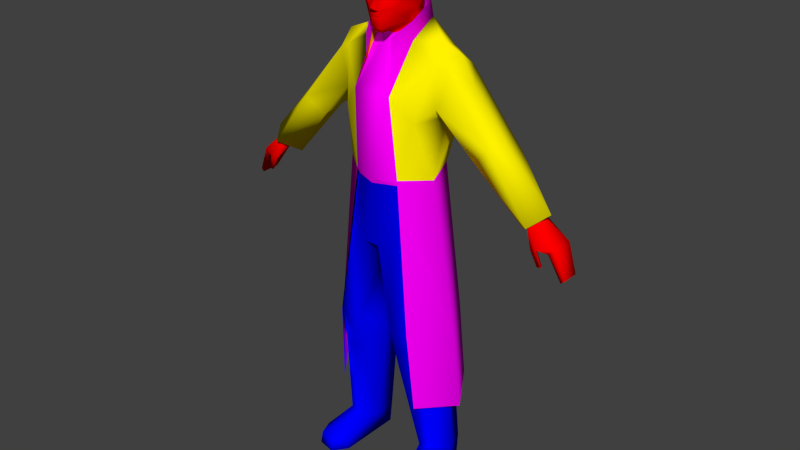 # Source: jcdenton.blend  (saved by Blender 2.67.0; exported with 4.5.12 LTS)
import bpy
from mathutils import Matrix  # noqa: F401  (used for matrix-valued properties, if any)

bpy.ops.wm.read_factory_settings(use_empty=True)
scene = bpy.context.scene
scene.name = 'Scene'

# ---- collections
col_collection_1 = bpy.data.collections.new('Collection 1'); scene.collection.children.link(col_collection_1)

# ---- materials (node trees are filled in below, after node groups)
mat_face_hands = bpy.data.materials.new('face_hands')
mat_face_hands.alpha_threshold = 0.0
mat_face_hands.use_transparent_shadow = False
mat_face_hands.diffuse_color = (1.0, 0.0, 0.0, 1.0)
mat_face_hands.specular_color = (0.0, 0.0, 0.0)
mat_face_hands.roughness = 0.5
mat_coat = bpy.data.materials.new('coat')
mat_coat.alpha_threshold = 0.0
mat_coat.use_transparent_shadow = False
mat_coat.diffuse_color = (1.0, 0.8894, 0.0, 1.0)
mat_coat.specular_color = (0.0, 0.0, 0.0)
mat_coat.roughness = 0.5
mat_pants = bpy.data.materials.new('pants')
mat_pants.alpha_threshold = 0.0
mat_pants.use_transparent_shadow = False
mat_pants.diffuse_color = (0.0, 0.0, 1.0, 1.0)
mat_pants.specular_color = (0.0, 0.0, 0.0)
mat_pants.roughness = 0.5
mat_torso = bpy.data.materials.new('torso')
mat_torso.alpha_threshold = 0.0
mat_torso.use_transparent_shadow = False
mat_torso.diffuse_color = (1.0, 0.0, 1.0, 1.0)
mat_torso.specular_color = (0.0, 0.0, 0.0)
mat_torso.roughness = 0.5

# ---- material node trees

# ---- world
world_world = bpy.data.worlds.new('World'); scene.world = world_world
world_world.color = (0.05088, 0.05088, 0.05088)
world_world.use_sun_shadow = False
world_world.sun_shadow_jitter_overblur = 0.0
world_world.cycles.sampling_method = 'MANUAL'
world_world.cycles.sample_map_resolution = 256

# ---- meshes
me_jcdentonmale_ms3d_m = bpy.data.meshes.new('JCDentonMale.ms3d.m')
me_jcdentonmale_ms3d_m.from_pydata([(2.9, 6.2, -83.2), (-6.601, 6.6, 2.861e-06), (-1.2, 6.3, -44.9), (13.2, 2.0, -15.4), (-4.301, -4.3, -58.7), (-13.4, 2.0, -15.4), (-9.001, 2.1, -69.0), (-3.5, -5.3, -73.0), (-26.8, 5.8, -56.1), (-7.801, 2.8, -81.0), (1.4, -5.8, -46.6), (9.601, -1.0, -6.3), (-9.701, -1.0, -6.3), (8.901, 2.1, -68.9), (6.601, 6.6, 4.768e-07), (26.8, 5.8, -56.1), (7.701, 2.8, -81.0), (-3.0, 6.2, -83.2), (7.501, 11.1, -15.5), (-4.201, -0.3, -81.0), (3.5, -5.3, -73.0), (4.1, -0.3, -81.0), (5.201, 7.4, -58.5), (9.601, 7.0, -70.7), (1.1, -1.1, -80.5), (-3.0, -3.5, -87.3), (-3.2, 2.6, -81.5), (2.8, -0.7, -93.0), (26.8, -0.8, -56.1), (24.0, 2.7, -53.9), (1.7, 5.8, -82.5), (-1.1, -1.7, -94.0), (-1.3, 4.5, -93.2), (-26.8, -0.8, -56.1), (-24.1, 2.7, -53.9), (4.201, -4.3, -58.7), (-8.801, -8.0, -0.1), (-9.701, 6.5, 3.815e-06), (8.801, -8.0, -0.1), (9.601, 6.5, -4.768e-07), (2.9, 5.6, -85.9), (-3.0, 5.6, -85.9), (-13.5, -3.8, -0.1), (13.5, -3.8, -0.1), (-4.601, 6.0, -57.4), (-9.601, 7.0, -70.7), (7.101, -1.6, -6.0), (-7.201, -1.6, -6.0), (-29.1, 2.6, -57.9), (29.1, 2.6, -57.9), (8.301, -4.3, -30.6), (-8.401, -4.3, -30.6), (-7.601, 11.1, -15.5), (-7.101, -0.5, -57.7), (2.9, -3.5, -87.3), (-9.406e-06, -0.5, -44.8), (-1.4, -5.8, -46.6), (-1.7, 5.8, -82.5), (1.2, 6.3, -44.9), (-0.8001, -3.5, -82.3), (3.1, 2.6, -81.5), (1.2, 6.0, -91.0), (-9.101, -0.7, -70.9), (7.101, -0.5, -57.7), (9.001, -0.7, -70.9), (1.0, -3.4, -92.9), (-0.4001, -5.3, -86.5), (-3.0, 2.2, -83.0), (4.501, 6.0, -57.4), (-20.7, 6.5, -65.0), (-32.6, 0.9, -47.9), (-32.6, 4.4, -48.0), (-26.0, 4.7, -57.1), (-31.3, 4.9, -53.2), (32.5, 0.9, -47.9), (32.5, 4.4, -48.0), (26.0, 4.6, -57.2), (31.2, 4.9, -53.2), (10.5, 6.9, -76.8), (-18.1, 6.5, -62.7), (-3.4, 7.4, -47.6), (3.4, 7.4, -47.6), (-3.1, -2.1, -91.9), (18.1, 6.5, -62.7), (1.2, -1.2, -82.5), (-1.2, -1.2, -82.5), (-8.801, -0.5, -58.8), (8.701, -0.8, -78.1), (-8.801, -0.8, -78.1), (8.701, -0.5, -58.8), (-11.1, 3.0, -4.1), (11.0, 3.0, -4.1), (26.0, 0.5, -57.2), (25.1, 2.7, -56.3), (28.7, -0.5, -52.8), (2.8, 2.6, -92.8), (-12.3, -7.2, -0.1), (12.2, -7.2, -0.1), (-5.301, 7.4, -58.5), (-1.2, -1.1, -80.5), (-26.0, 0.3, -57.1), (-25.3, 2.7, -56.2), (-28.7, -0.5, -52.9), (-31.3, 0.7, -53.2), (31.2, 0.7, -53.2), (1.2, 4.5, -93.2), (-2.9, 2.6, -92.8), (-8.701, -0.4, -49.3), (8.601, -0.4, -49.3), (0.7001, -4.1, -83.0), (-6.901, -5.3, -0.1), (6.801, -5.3, -0.1), (-27.5, -0.3, -52.5), (-27.0, 2.6, -57.7), (27.4, -0.3, -52.4), (29.9, 5.2, -52.2), (30.3, 0.4, -52.4), (28.8, -0.2, -49.8), (27.8, 0.8, -52.6), (26.9, 2.6, -57.7), (7.301, -5.6, -31.0), (1.0, -1.7, -94.0), (-1.654e-05, 9.0, -76.0), (-0.3001, -4.1, -88.5), (0.3, -4.5, -84.9), (-30.0, 5.2, -52.2), (-30.3, 0.4, -52.4), (-29.7, -0.2, -50.1), (-27.9, 0.8, -52.6), (-33.2, 1.0, -48.4), (33.1, 1.0, -48.4), (-28.8, -0.2, -49.9), (-29.2, 0.6, -50.0), (-7.401, -5.6, -31.0), (-15.8, 0.4, -63.6), (-33.2, 4.2, -48.4), (-12.1, -6.9, -2.4), (12.0, -6.9, -2.4), (33.1, 4.2, -48.5), (29.6, -0.2, -50.1), (29.1, 0.6, -49.9), (-10.6, 6.9, -76.8), (-1.4, -3.9, -84.8), (1.4, -3.9, -84.8), (-8.801, -7.5, -2.1), (8.701, -7.5, -2.1), (-1.3, 6.0, -91.0), (-5.901, 5.1, -46.4), (3.5, -5.2, -30.3), (-3.5, -5.2, -30.3), (20.8, 6.5, -64.9), (-1.18e-05, -5.5, -57.6), (15.8, 0.4, -63.7), (0.4, -4.7, -85.2), (-1.1, -3.4, -92.9), (3.4, 0.4, -86.0), (26.1, 2.7, -56.9), (4.1, -0.5, -84.1), (2.5, -3.6, -78.4), (-4.201, -0.5, -84.1), (-2.5, -3.6, -78.4), (3.7, 0.3, -91.2), (-26.1, 2.7, -56.9), (-4.101, -3.9, -57.6), (-3.0, 0.1, -84.0), (5.801, 5.1, -46.4), (3.2, 3.7, -87.2), (1.7, 5.0, -86.1), (1.4, 6.1, -88.7), (-11.4, 2.7, -79.5), (11.3, 2.7, -79.5), (-2.9, -3.4, -89.1), (-2.0, -3.5, -87.9), (-0.9001, -3.6, -88.3), (8.401, 7.4, -69.2), (-13.3, -3.8, -2.0), (13.3, -3.8, -2.0), (-0.9001, -4.5, -85.9), (-6.401, 3.0, -4.0), (-4.101, 6.4, -28.1), (6.301, 3.0, -4.0), (4.0, 6.4, -28.1), (2.8, -3.4, -89.1), (0.8001, -4.5, -85.9), (4.0, -3.9, -57.6), (1.1, 1.4, -94.2), (6.901, -3.4, -68.9), (-6.901, -3.4, -68.9), (-3.4, 3.6, -90.6), (19.2, -0.6, -66.5), (20.9, 2.3, -66.8), (10.7, -0.3, -77.2), (13.9, 2.9, -74.7), (-19.1, -0.6, -66.6), (-20.8, 2.3, -66.9), (-10.8, -0.3, -77.2), (-14.0, 2.9, -74.7), (-3.2, -2.5, -88.3), (3.0, 2.2, -83.0), (2.6, 0.6, -83.8), (0.7001, -3.5, -82.3), (-1.851e-05, 6.3, -86.1), (2.0, -3.5, -87.9), (3.1, -2.5, -88.3), (-1.8, 5.0, -86.1), (-8.501, 7.4, -69.2), (6.901, 7.1, -78.9), (-8.201, 6.1, -28.0), (8.101, 6.1, -28.0), (-0.8001, -4.1, -83.0), (3.0, -2.1, -91.9), (-4.301, 7.2, -54.1), (4.201, 7.2, -54.1), (-2.2, -3.3, -84.4), (-1.2, 1.4, -94.2), (0.9001, -3.6, -88.3), (-1.198e-05, -6.1, -58.6), (1.1, -4.0, -90.9), (-0.4001, -4.7, -85.2), (3.3, 3.6, -90.6), (-2.9, -0.7, -93.0), (-7.001, 7.1, -78.9), (-3.8, 0.3, -91.2), (2.1, -3.3, -84.4), (-3.2, 3.7, -87.2), (-3.0, 2.4, -84.9), (0.2, -4.1, -88.5), (0.2, -5.1, -86.1), (0.3, -5.3, -86.5), (2.9, 2.4, -84.9), (-1.5, 6.1, -88.7), (-12.6, 0.6, -30.6), (-7.101, -5.3, -2.0), (7.101, -5.3, -2.0), (-0.4001, -4.5, -84.9), (12.4, 0.6, -30.6), (-11.1, 1.4, -28.1), (11.0, 1.4, -28.1), (2.9, 0.1, -84.0), (-0.4001, -4.5, -84.9), (-3.5, 0.4, -86.0), (-2.7, 0.6, -83.8), (-2.1, -3.9, -89.2), (-1.1, -4.0, -90.9), (0.5, -4.3, -88.9), (-2.0, 0.5, -27.3), (2.0, 0.5, -27.3), (-0.3001, -5.1, -86.1), (0.5, -4.5, -84.5), (0.8001, -4.2, -84.1), (-0.9001, -4.2, -84.1), (-0.6001, -4.5, -84.5), (-1.784e-05, -1.0, -85.0), (1.4, -4.2, -87.0), (-1.4, -4.2, -87.0), (2.1, -3.9, -89.2), (16.2, 6.6, -64.8), (-2.0, -3.6, -88.6), (-2.5, -3.1, -88.3), (2.0, -3.6, -88.6), (2.5, -3.1, -88.3), (-1.2, -1.0, -81.8), (1.1, -1.0, -81.8), (3.6, 0.6, -88.8), (-0.5001, -4.3, -88.9), (9.701, 6.9, -4.5), (-9.701, 6.9, -4.5), (-16.2, 6.6, -64.8), (-3.6, 0.6, -88.8), (0.3, -4.5, -84.9), (2.7, -3.3, -86.3), (-2.8, -3.3, -86.3), (3.0, -2.7, -90.5), (-3.1, -2.7, -90.5), (1.4, -3.6, -87.9), (-1.4, -3.6, -87.9), (4.401, -4.2, -23.2), (-4.501, -4.2, -23.2), (-6.501, 6.9, -4.2), (6.401, 6.9, -4.2), (1.7, 5.4, -84.1), (8.301, -3.4, -23.3), (-8.401, -3.4, -23.3), (-1.4, -3.7, -88.6), (1.4, -3.7, -88.6), (-1.7, 5.4, -84.1), (6.801, 10.1, -30.4), (-6.901, 10.1, -30.4), (-18.8, 6.6, -67.1), (18.9, 6.6, -67.0), (2.0, -3.5, -88.1), (1.4, -3.6, -88.1), (-1.4, -3.6, -88.1), (-2.0, -3.5, -88.1), (-1.4, -3.7, -88.5), (1.4, -3.7, -88.5), (2.0, -3.6, -88.5), (-2.0, -3.6, -88.5), (8.101, -4.5, -15.9), (-8.201, -4.5, -15.9), (0.5, -4.2, -85.4), (-0.5001, -4.2, -84.9), (0.4, -4.2, -84.9), (-0.5001, -4.2, -85.4), (1.5, -3.6, -84.9), (1.5, -3.6, -84.9), (0.4, -4.2, -84.9), (0.5, -4.2, -84.5), (-0.5001, -4.2, -84.5), (-0.5001, -4.2, -84.9), (-1.6, -3.6, -84.9), (-1.6, -3.6, -84.9), (-2.5, -3.6, -81.9), (2.5, -3.6, -81.9)], [], [(253, 183, 226), (82, 273, 222), (273, 82, 154), (243, 273, 154), (272, 161, 263), (272, 210, 161), (272, 65, 210), (272, 217, 65), (309, 308, 307), (307, 306, 309), (306, 307, 305), (309, 310, 308), (300, 303, 301), (301, 302, 300), (302, 304, 300), (301, 303, 311), (215, 295, 291), (291, 296, 290), (295, 296, 291), (290, 296, 260), (173, 292, 294), (292, 293, 297), (294, 292, 297), (293, 258, 297), (172, 258, 293), (275, 172, 293), (275, 293, 292), (173, 275, 292), (274, 215, 291), (202, 274, 291), (202, 291, 290), (260, 202, 290), (173, 294, 283), (294, 297, 257), (283, 294, 257), (297, 258, 257), (215, 284, 295), (295, 259, 296), (284, 259, 295), (296, 259, 260), (240, 271, 164), (271, 213, 164), (155, 238, 270), (238, 223, 270), (177, 271, 254), (271, 142, 213), (271, 177, 142), (238, 155, 199), (84, 238, 199), (164, 241, 240), (85, 241, 164), (154, 121, 65), (121, 154, 31), (65, 243, 154), (243, 65, 217), (220, 82, 222), (154, 82, 220), (31, 154, 220), (27, 161, 210), (65, 27, 210), (121, 27, 65), (173, 123, 254), (123, 177, 254), (54, 270, 253), (270, 183, 253), (270, 143, 183), (143, 270, 223), (271, 25, 254), (203, 263, 54), (54, 263, 270), (271, 268, 25), (25, 268, 197), (263, 155, 270), (275, 173, 254), (215, 274, 253), (124, 143, 252), (269, 252, 143), (252, 269, 239), (252, 234, 124), (234, 252, 142), (239, 142, 252), (123, 244, 226), (66, 226, 228), (226, 66, 123), (244, 123, 264), (234, 248, 251), (248, 234, 124), (228, 226, 183), (227, 228, 183), (250, 109, 209), (109, 250, 249), (153, 239, 218), (239, 153, 269), (251, 249, 250), (249, 251, 248), (217, 264, 243), (264, 217, 244), (228, 247, 66), (247, 228, 227), (183, 218, 177), (218, 183, 153), (247, 183, 177), (183, 247, 227), (66, 177, 123), (247, 177, 66), (248, 124, 143), (269, 153, 143), (249, 248, 143), (143, 153, 183), (264, 123, 173), (251, 142, 234), (239, 142, 218), (250, 142, 251), (142, 177, 218), (244, 284, 215), (223, 109, 249), (259, 284, 255), (249, 143, 223), (217, 255, 244), (284, 244, 255), (274, 202, 253), (264, 173, 283), (213, 250, 209), (257, 242, 283), (250, 213, 142), (243, 264, 242), (283, 242, 264), (275, 254, 172), (263, 203, 272), (272, 203, 182), (203, 54, 260), (54, 253, 202), (54, 202, 260), (217, 272, 255), (272, 182, 255), (255, 182, 259), (260, 182, 203), (259, 182, 260), (268, 273, 197), (273, 171, 197), (268, 271, 240), (164, 59, 85), (59, 164, 209), (197, 258, 25), (25, 172, 254), (25, 258, 172), (243, 242, 273), (273, 242, 171), (242, 257, 171), (258, 197, 171), (257, 258, 171), (268, 222, 273), (244, 215, 226), (223, 238, 109), (215, 253, 226), (109, 59, 209), (59, 109, 200), (59, 84, 85), (84, 59, 200), (238, 84, 200), (200, 109, 238), (213, 209, 164), (225, 240, 241), (32, 185, 214), (185, 32, 105), (146, 105, 32), (105, 146, 61), (168, 146, 230), (146, 168, 61), (167, 230, 204), (230, 167, 168), (121, 214, 185), (214, 121, 31), (188, 268, 224), (188, 222, 268), (224, 225, 204), (214, 31, 220), (32, 188, 146), (32, 106, 188), (214, 220, 106), (220, 222, 106), (230, 224, 204), (230, 188, 224), (188, 106, 222), (106, 32, 214), (146, 188, 230), (224, 268, 240), (240, 225, 224), (166, 155, 263), (219, 166, 263), (219, 263, 161), (229, 199, 155), (166, 167, 229), (155, 166, 229), (185, 27, 121), (105, 61, 219), (105, 219, 95), (185, 95, 27), (27, 95, 161), (168, 167, 166), (168, 166, 219), (219, 161, 95), (95, 185, 105), (61, 168, 219), (71, 125, 73), (75, 138, 77), (75, 77, 115), (103, 73, 113), (113, 73, 72), (113, 100, 103), (102, 112, 131), (102, 131, 127), (102, 100, 112), (100, 102, 103), (129, 73, 103), (112, 100, 101), (103, 102, 126), (129, 126, 70), (129, 103, 126), (104, 119, 77), (119, 76, 77), (119, 104, 92), (94, 117, 114), (94, 139, 117), (94, 114, 92), (92, 104, 94), (77, 138, 130), (130, 104, 77), (114, 93, 92), (104, 116, 94), (130, 74, 116), (130, 116, 104), (135, 70, 71), (135, 129, 70), (138, 75, 74), (138, 74, 130), (112, 101, 128), (112, 128, 132), (112, 132, 131), (102, 128, 126), (128, 101, 126), (101, 125, 126), (126, 71, 70), (71, 126, 125), (114, 118, 93), (114, 140, 118), (114, 117, 140), (94, 116, 118), (118, 116, 93), (93, 116, 115), (116, 74, 75), (75, 115, 116), (132, 128, 102), (102, 127, 132), (131, 132, 127), (140, 94, 118), (94, 140, 139), (117, 139, 140), (72, 125, 101), (72, 73, 125), (115, 77, 76), (76, 93, 115), (71, 73, 135), (73, 129, 135), (262, 84, 198), (198, 84, 199), (84, 261, 85), (261, 84, 262), (261, 67, 85), (67, 241, 85), (204, 280, 167), (280, 204, 285), (285, 225, 67), (285, 204, 225), (225, 241, 67), (280, 198, 229), (280, 229, 167), (229, 198, 199), (162, 48, 33), (44, 68, 22), (98, 44, 22), (53, 44, 98), (17, 19, 7), (21, 0, 20), (163, 86, 4), (163, 53, 86), (184, 89, 63), (89, 184, 35), (22, 63, 89), (98, 86, 53), (22, 68, 63), (33, 34, 162), (8, 48, 162), (162, 34, 8), (156, 28, 49), (28, 156, 29), (15, 156, 49), (156, 15, 29), (122, 206, 0), (16, 0, 206), (170, 16, 206), (122, 17, 221), (122, 0, 17), (87, 16, 170), (170, 206, 78), (170, 191, 87), (20, 186, 35), (87, 186, 20), (186, 13, 89, 35), (98, 122, 205), (22, 174, 122), (64, 13, 186), (23, 206, 174), (206, 122, 174), (205, 122, 221), (186, 87, 64), (22, 122, 98), (174, 13, 23), (87, 191, 64), (23, 78, 206), (64, 189, 152), (189, 64, 191), (13, 64, 152), (49, 28, 189), (152, 189, 28), (28, 29, 152), (62, 134, 193), (193, 195, 62), (6, 134, 62), (48, 193, 33), (134, 33, 193), (33, 134, 34), (194, 141, 196), (194, 288, 141), (195, 194, 196), (195, 193, 194), (289, 150, 190), (190, 192, 78), (190, 78, 289), (191, 192, 190), (191, 190, 189), (170, 192, 191), (78, 192, 170), (169, 195, 196), (141, 169, 196), (193, 48, 194), (69, 48, 8), (69, 194, 48), (189, 190, 49), (150, 15, 49), (150, 49, 190), (288, 194, 69), (289, 23, 256), (23, 289, 78), (256, 150, 289), (256, 83, 150), (152, 83, 256), (256, 23, 13), (13, 152, 256), (83, 29, 15), (83, 15, 150), (29, 83, 152), (288, 267, 45), (45, 141, 288), (267, 288, 69), (267, 69, 79), (134, 267, 79), (267, 6, 45), (6, 267, 134), (79, 8, 34), (79, 69, 8), (34, 134, 79), (9, 221, 17), (169, 221, 9), (88, 169, 9), (7, 4, 187), (88, 7, 187), (187, 86, 6), (187, 4, 86), (98, 205, 86), (205, 6, 86), (62, 187, 6), (45, 205, 221), (205, 45, 6), (187, 62, 88), (62, 195, 88), (45, 221, 141), (169, 141, 221), (169, 88, 195), (57, 30, 0), (0, 17, 57), (16, 0, 30), (57, 17, 9), (16, 87, 21), (16, 21, 0), (87, 20, 21), (9, 17, 19), (88, 19, 7), (88, 9, 19), (207, 179, 2), (42, 37, 90), (90, 175, 42), (42, 96, 36), (42, 36, 110), (110, 1, 37), (37, 42, 110), (110, 36, 144), (144, 232, 110), (1, 178, 278), (47, 232, 144), (178, 110, 232), (178, 1, 110), (47, 178, 232), (136, 36, 96), (136, 144, 36), (42, 136, 96), (136, 42, 175), (47, 136, 12), (136, 47, 144), (266, 1, 278), (266, 37, 1), (12, 136, 175), (12, 175, 90), (39, 91, 265), (43, 91, 39), (91, 43, 176), (43, 38, 97), (43, 111, 38), (111, 39, 14), (39, 111, 43), (111, 145, 38), (145, 111, 233), (14, 279, 180), (46, 145, 233), (180, 233, 111), (180, 111, 14), (46, 233, 180), (137, 97, 38), (137, 38, 145), (43, 97, 137), (137, 176, 43), (46, 11, 137), (137, 145, 46), (265, 279, 14), (265, 14, 39), (11, 176, 137), (11, 91, 176), (151, 56, 163), (10, 151, 184), (151, 10, 56), (107, 163, 51), (163, 149, 51), (108, 50, 184), (50, 148, 184), (148, 10, 184), (149, 163, 56), (90, 236, 12), (236, 282, 12), (91, 11, 237), (11, 281, 237), (281, 46, 276), (46, 281, 11), (47, 282, 277), (282, 47, 12), (180, 246, 276), (180, 276, 46), (276, 246, 148), (281, 237, 50), (50, 281, 276), (276, 148, 50), (178, 277, 245), (178, 47, 277), (277, 149, 245), (282, 236, 51), (51, 277, 282), (277, 51, 149), (51, 236, 107), (149, 55, 245), (149, 56, 55), (163, 107, 53), (50, 237, 108), (148, 55, 10), (148, 246, 55), (108, 184, 63), (108, 68, 165), (107, 147, 44), (207, 2, 147), (181, 180, 279), (181, 246, 180), (208, 91, 237), (208, 265, 91), (181, 265, 208), (181, 279, 265), (179, 178, 245), (179, 278, 178), (179, 266, 278), (179, 207, 266), (55, 58, 2), (147, 207, 236), (236, 107, 147), (37, 266, 90), (179, 55, 2), (179, 245, 55), (107, 53, 44), (165, 108, 237), (237, 208, 165), (208, 58, 181), (208, 165, 58), (181, 55, 246), (181, 58, 55), (108, 68, 63), (55, 56, 10), (207, 90, 266), (207, 236, 90), (81, 2, 58), (165, 212, 68), (147, 211, 44), (2, 80, 147), (212, 211, 44), (44, 68, 212), (212, 80, 81), (80, 212, 211), (2, 81, 80), (147, 80, 211), (58, 165, 81), (165, 212, 81), (163, 4, 216), (60, 30, 16), (151, 163, 216), (26, 9, 57), (99, 7, 9), (24, 16, 20), (16, 24, 60), (9, 26, 99), (20, 7, 99), (20, 99, 24), (20, 216, 7), (216, 4, 7), (216, 20, 35), (184, 216, 35), (184, 151, 216), (60, 262, 198), (60, 24, 262), (261, 26, 67), (261, 99, 26), (24, 261, 262), (261, 24, 99), (30, 60, 280), (60, 198, 280), (57, 285, 26), (285, 67, 26), (30, 285, 57), (285, 30, 280), (20, 158, 21), (157, 21, 158), (157, 40, 0), (157, 0, 21), (313, 157, 158), (19, 159, 160), (160, 159, 312), (17, 41, 159), (159, 19, 17), (7, 19, 160), (0, 201, 17), (201, 41, 17), (0, 40, 201), (22, 89, 13, 174), (298, 120, 3), (120, 235, 3), (3, 235, 286, 18), (22, 286, 235, 89), (98, 86, 231, 287), (287, 52, 18, 286), (35, 89, 235, 120), (287, 231, 5, 52), (4, 133, 231, 86), (231, 133, 299, 5), (22, 98, 287, 286)])
me_jcdentonmale_ms3d_m.polygons.foreach_set('use_smooth', [True] * 578)
me_jcdentonmale_ms3d_m.polygons.foreach_set('material_index', [0, 0, 0, 0, 0, 0, 0, 0, 0, 0, 0, 0, 0, 0, 0, 0, 0, 0, 0, 0, 0, 0, 0, 0, 0, 0, 0, 0, 0, 0, 0, 0, 0, 0, 0, 0, 0, 0, 0, 0, 0, 0, 0, 0, 0, 0, 0, 0, 0, 0, 0, 0, 0, 0, 0, 0, 0, 0, 0, 0, 0, 0, 0, 0, 0, 0, 0, 0, 0, 0, 0, 0, 0, 0, 0, 0, 0, 0, 0, 0, 0, 0, 0, 0, 0, 0, 0, 0, 0, 0, 0, 0, 0, 0, 0, 0, 0, 0, 0, 0, 0, 0, 0, 0, 0, 0, 0, 0, 0, 0, 0, 0, 0, 0, 0, 0, 0, 0, 0, 0, 0, 0, 0, 0, 0, 0, 0, 0, 0, 0, 0, 0, 0, 0, 0, 0, 0, 0, 0, 0, 0, 0, 0, 0, 0, 0, 0, 0, 0, 0, 0, 0, 0, 0, 0, 0, 0, 0, 0, 0, 0, 0, 0, 0, 0, 0, 0, 0, 0, 0, 0, 0, 0, 0, 0, 0, 0, 0, 0, 0, 0, 0, 0, 0, 0, 0, 0, 0, 0, 0, 0, 0, 0, 0, 0, 0, 0, 0, 0, 0, 0, 0, 0, 0, 0, 0, 0, 0, 0, 0, 0, 0, 0, 0, 0, 0, 0, 0, 0, 0, 0, 0, 0, 0, 0, 0, 0, 0, 0, 0, 0, 0, 0, 0, 0, 0, 0, 0, 0, 0, 0, 0, 0, 0, 0, 0, 0, 0, 0, 0, 0, 0, 0, 0, 0, 0, 0, 0, 0, 0, 0, 0, 0, 0, 0, 0, 0, 0, 0, 0, 0, 0, 0, 0, 0, 0, 0, 0, 1, 1, 1, 1, 1, 1, 1, 1, 1, 1, 1, 1, 1, 1, 1, 1, 1, 1, 1, 1, 1, 1, 1, 1, 1, 1, 1, 1, 1, 1, 1, 1, 1, 1, 1, 1, 1, 1, 1, 1, 1, 1, 1, 1, 1, 1, 1, 1, 1, 1, 1, 1, 1, 1, 1, 1, 1, 1, 1, 1, 1, 1, 1, 1, 1, 1, 1, 1, 1, 1, 1, 1, 1, 1, 1, 1, 1, 1, 1, 1, 1, 1, 1, 1, 1, 1, 1, 1, 1, 1, 1, 1, 1, 1, 1, 1, 1, 1, 1, 1, 1, 1, 1, 1, 1, 1, 1, 1, 1, 1, 1, 1, 1, 1, 1, 1, 1, 1, 1, 1, 1, 2, 2, 2, 2, 2, 2, 2, 2, 2, 2, 2, 2, 2, 2, 2, 2, 2, 2, 2, 2, 2, 2, 2, 2, 2, 2, 2, 2, 2, 2, 2, 2, 2, 2, 2, 2, 2, 2, 2, 2, 2, 2, 2, 2, 2, 2, 2, 2, 2, 2, 2, 2, 2, 2, 2, 2, 2, 2, 2, 2, 2, 2, 2, 2, 2, 2, 2, 2, 2, 2, 2, 2, 2, 2, 2, 2, 2, 2, 2, 2, 2, 2, 2, 2, 2, 2, 2, 2, 2, 2, 2, 2, 2, 2, 2, 2, 2, 2, 2, 2, 2, 2, 2, 2, 2, 2, 2, 2, 2, 2, 2, 2, 2, 2, 2, 2, 2, 2, 2, 2, 2, 2, 2, 2, 2, 2, 2, 3, 3, 3, 3, 3, 3, 3, 3, 3, 3, 3, 3, 3, 3, 3, 3, 3, 3, 3, 3, 3, 3, 3, 3, 3, 3, 3, 3, 3, 3, 3, 3, 3, 3, 3, 3, 3, 3, 3, 3, 1, 3, 3, 3, 3, 3, 3, 3, 3, 3, 3, 3])
_k = set([(0, 20), (3, 18), (3, 298), (4, 133), (5, 52), (5, 299), (7, 9), (7, 17), (7, 160), (16, 20), (18, 52), (20, 158), (35, 120), (40, 157), (40, 201), (41, 159), (41, 201), (72, 101), (72, 113), (76, 93), (76, 119), (92, 93), (92, 119), (100, 101), (100, 113), (120, 298), (133, 299), (157, 313), (158, 313), (159, 312), (160, 312), (300, 303), (300, 304), (301, 302), (301, 311), (302, 304), (303, 311), (305, 306), (305, 307), (306, 309), (307, 308), (308, 310), (309, 310)])
me_jcdentonmale_ms3d_m.attributes.new('sharp_edge', 'BOOLEAN', 'EDGE').data.foreach_set('value', [ (min(e.vertices), max(e.vertices)) in _k for e in me_jcdentonmale_ms3d_m.edges])
_uv = me_jcdentonmale_ms3d_m.uv_layers.new(name='ms3d_uv_layer')
_uv.uv.foreach_set('vector', [0.1804, 0.3686, 0.2196, 0.3098, 0.2471, 0.4235, 0.4667, 0.6353, 0.4588, 0.5647, 0.5373, 0.5451, 0.4588, 0.5647, 0.4667, 0.6353, 0.3176, 0.6627, 0.3176, 0.5647, 0.4588, 0.5647, 0.3176, 0.6627, 0.08627, 0.5647, 0.007843, 0.549, 0.01961, 0.4196, 0.08627, 0.5647, 0.07059, 0.6431, 0.007843, 0.549, 0.08627, 0.5647, 0.2078, 0.6627, 0.07059, 0.6431, 0.08627, 0.5647, 0.2078, 0.5647, 0.2078, 0.6627, 0.9882, 0.05098, 0.9098, 0.01961, 0.9098, 0.1882, 0.9098, 0.1882, 0.9882, 0.1569, 0.9882, 0.05098, 0.9882, 0.1569, 0.9098, 0.1882, 0.9843, 0.1961, 0.9882, 0.05098, 0.9882, 0.007843, 0.9098, 0.01961, 0.9098, 0.1882, 0.9098, 0.01961, 0.9882, 0.05098, 0.9882, 0.05098, 0.9882, 0.1569, 0.9098, 0.1882, 0.9882, 0.1569, 0.9843, 0.1961, 0.9098, 0.1882, 0.9882, 0.05098, 0.9098, 0.01961, 0.9882, 0.007843, 0.2078, 0.4157, 0.1843, 0.4314, 0.1843, 0.4118, 0.1843, 0.4118, 0.1451, 0.4314, 0.1451, 0.4078, 0.1843, 0.4314, 0.1451, 0.4314, 0.1843, 0.4118, 0.1451, 0.4078, 0.1451, 0.4314, 0.1216, 0.4196, 0.3216, 0.4157, 0.3451, 0.4118, 0.3451, 0.4314, 0.3451, 0.4118, 0.3843, 0.4078, 0.3843, 0.4314, 0.3451, 0.4314, 0.3451, 0.4118, 0.3843, 0.4314, 0.3843, 0.4078, 0.4118, 0.4196, 0.3843, 0.4314, 0.3843, 0.4, 0.4118, 0.4196, 0.3843, 0.4078, 0.3451, 0.4039, 0.3843, 0.4, 0.3843, 0.4078, 0.3451, 0.4039, 0.3843, 0.4078, 0.3451, 0.4118, 0.3216, 0.4157, 0.3451, 0.4039, 0.3451, 0.4118, 0.1843, 0.4039, 0.2078, 0.4157, 0.1843, 0.4118, 0.1451, 0.4, 0.1843, 0.4039, 0.1843, 0.4118, 0.1451, 0.4, 0.1843, 0.4118, 0.1451, 0.4078, 0.1216, 0.4196, 0.1451, 0.4, 0.1451, 0.4078, 0.3216, 0.4157, 0.3451, 0.4314, 0.3451, 0.4392, 0.3451, 0.4314, 0.3843, 0.4314, 0.3843, 0.4392, 0.3451, 0.4392, 0.3451, 0.4314, 0.3843, 0.4392, 0.3843, 0.4314, 0.4118, 0.4196, 0.3843, 0.4392, 0.2078, 0.4157, 0.1843, 0.4392, 0.1843, 0.4314, 0.1843, 0.4314, 0.1451, 0.4392, 0.1451, 0.4314, 0.1843, 0.4392, 0.1451, 0.4392, 0.1843, 0.4314, 0.1451, 0.4314, 0.1451, 0.4392, 0.1216, 0.4196, 0.5137, 0.2667, 0.4157, 0.2941, 0.4784, 0.1569, 0.4157, 0.2941, 0.3882, 0.2118, 0.4784, 0.1569, 0.02745, 0.2706, 0.06275, 0.1569, 0.1137, 0.302, 0.06275, 0.1569, 0.1412, 0.2118, 0.1137, 0.302, 0.3176, 0.3098, 0.4157, 0.2941, 0.349, 0.3686, 0.4157, 0.2941, 0.3373, 0.2431, 0.3882, 0.2118, 0.4157, 0.2941, 0.3176, 0.3098, 0.3373, 0.2431, 0.06275, 0.1569, 0.02745, 0.2706, 0.04706, 0.1294, 0.2039, 0.09804, 0.06275, 0.1569, 0.04706, 0.1294, 0.4784, 0.1569, 0.4902, 0.1294, 0.5137, 0.2667, 0.3216, 0.09804, 0.4902, 0.1294, 0.4784, 0.1569, 0.3176, 0.6627, 0.1804, 0.7216, 0.2078, 0.6627, 0.1804, 0.7216, 0.3176, 0.6627, 0.3373, 0.7216, 0.2078, 0.6627, 0.3176, 0.5647, 0.3176, 0.6627, 0.3176, 0.5647, 0.2078, 0.6627, 0.2078, 0.5647, 0.5216, 0.6824, 0.4667, 0.6353, 0.5373, 0.5451, 0.3176, 0.6627, 0.4667, 0.6353, 0.5216, 0.6824, 0.3373, 0.7216, 0.3176, 0.6627, 0.5216, 0.6824, 0.01961, 0.6784, 0.007843, 0.549, 0.07059, 0.6431, 0.2078, 0.6627, 0.01961, 0.6784, 0.07059, 0.6431, 0.1804, 0.7216, 0.01961, 0.6784, 0.2078, 0.6627, 0.3216, 0.4157, 0.2824, 0.4235, 0.349, 0.3686, 0.2824, 0.4235, 0.3176, 0.3098, 0.349, 0.3686, 0.1137, 0.3686, 0.1137, 0.302, 0.1804, 0.3686, 0.1137, 0.302, 0.2196, 0.3098, 0.1804, 0.3686, 0.1137, 0.302, 0.2, 0.2431, 0.2196, 0.3098, 0.2, 0.2431, 0.1137, 0.302, 0.1412, 0.2118, 0.4157, 0.2941, 0.4196, 0.3686, 0.349, 0.3686, 0.08627, 0.4196, 0.01961, 0.4196, 0.1137, 0.3686, 0.1137, 0.3686, 0.01961, 0.4196, 0.1137, 0.302, 0.4157, 0.2941, 0.5216, 0.4196, 0.4196, 0.3686, 0.4196, 0.3686, 0.5216, 0.4196, 0.4471, 0.4196, 0.01961, 0.4196, 0.02745, 0.2706, 0.1137, 0.302, 0.3451, 0.4039, 0.3216, 0.4157, 0.349, 0.3686, 0.2078, 0.4157, 0.1843, 0.4039, 0.1804, 0.3686, 0.2471, 0.2431, 0.2, 0.2431, 0.2667, 0.251, 0.2471, 0.2549, 0.2667, 0.251, 0.2, 0.2431, 0.2667, 0.251, 0.2471, 0.2549, 0.2902, 0.2549, 0.2667, 0.251, 0.2863, 0.2431, 0.2471, 0.2431, 0.2863, 0.2431, 0.2667, 0.251, 0.3373, 0.2431, 0.2902, 0.2549, 0.3373, 0.2431, 0.2667, 0.251, 0.2824, 0.4235, 0.2392, 0.4549, 0.2471, 0.4235, 0.2863, 0.3412, 0.2471, 0.4235, 0.251, 0.3412, 0.2471, 0.4235, 0.2863, 0.3412, 0.2824, 0.4235, 0.2392, 0.4549, 0.2824, 0.4235, 0.2902, 0.4549, 0.2863, 0.2431, 0.2353, 0.2157, 0.298, 0.2157, 0.2353, 0.2157, 0.2863, 0.2431, 0.2471, 0.2431, 0.251, 0.3412, 0.2471, 0.4235, 0.2196, 0.3098, 0.2549, 0.3255, 0.251, 0.3412, 0.2196, 0.3098, 0.302, 0.1922, 0.2392, 0.1608, 0.298, 0.1608, 0.2392, 0.1608, 0.302, 0.1922, 0.2314, 0.1922, 0.2392, 0.2784, 0.2902, 0.2549, 0.2941, 0.2784, 0.2902, 0.2549, 0.2392, 0.2784, 0.2471, 0.2549, 0.298, 0.2157, 0.2314, 0.1922, 0.302, 0.1922, 0.2314, 0.1922, 0.298, 0.2157, 0.2353, 0.2157, 0.2078, 0.5647, 0.2902, 0.4549, 0.3176, 0.5647, 0.2902, 0.4549, 0.2078, 0.5647, 0.2392, 0.4549, 0.251, 0.3412, 0.2824, 0.3255, 0.2863, 0.3412, 0.2824, 0.3255, 0.251, 0.3412, 0.2549, 0.3255, 0.2196, 0.3098, 0.2941, 0.2784, 0.3176, 0.3098, 0.2941, 0.2784, 0.2196, 0.3098, 0.2392, 0.2784, 0.2824, 0.3255, 0.2196, 0.3098, 0.3176, 0.3098, 0.2196, 0.3098, 0.2824, 0.3255, 0.2549, 0.3255, 0.2863, 0.3412, 0.3176, 0.3098, 0.2824, 0.4235, 0.2824, 0.3255, 0.3176, 0.3098, 0.2863, 0.3412, 0.2353, 0.2157, 0.2471, 0.2431, 0.2, 0.2431, 0.2471, 0.2549, 0.2392, 0.2784, 0.2, 0.2431, 0.2314, 0.1922, 0.2353, 0.2157, 0.2, 0.2431, 0.2, 0.2431, 0.2392, 0.2784, 0.2196, 0.3098, 0.2902, 0.4549, 0.2824, 0.4235, 0.3216, 0.4157, 0.298, 0.2157, 0.3373, 0.2431, 0.2863, 0.2431, 0.2902, 0.2549, 0.3373, 0.2431, 0.2941, 0.2784, 0.302, 0.1922, 0.3373, 0.2431, 0.298, 0.2157, 0.3373, 0.2431, 0.3176, 0.3098, 0.2941, 0.2784, 0.2392, 0.4549, 0.1843, 0.4392, 0.2078, 0.4157, 0.1412, 0.2118, 0.2392, 0.1608, 0.2314, 0.1922, 0.1451, 0.4392, 0.1843, 0.4392, 0.1804, 0.4667, 0.2314, 0.1922, 0.2, 0.2431, 0.1412, 0.2118, 0.2078, 0.5647, 0.1804, 0.4667, 0.2392, 0.4549, 0.1843, 0.4392, 0.2392, 0.4549, 0.1804, 0.4667, 0.1843, 0.4039, 0.1451, 0.4, 0.1804, 0.3686, 0.2902, 0.4549, 0.3216, 0.4157, 0.3451, 0.4392, 0.3882, 0.2118, 0.302, 0.1922, 0.298, 0.1608, 0.3843, 0.4392, 0.349, 0.4667, 0.3451, 0.4392, 0.302, 0.1922, 0.3882, 0.2118, 0.3373, 0.2431, 0.3176, 0.5647, 0.2902, 0.4549, 0.349, 0.4667, 0.3451, 0.4392, 0.349, 0.4667, 0.2902, 0.4549, 0.3451, 0.4039, 0.349, 0.3686, 0.3843, 0.4, 0.01961, 0.4196, 0.08627, 0.4196, 0.08627, 0.5647, 0.08627, 0.5647, 0.08627, 0.4196, 0.1255, 0.4667, 0.08627, 0.4196, 0.1137, 0.3686, 0.1216, 0.4196, 0.1137, 0.3686, 0.1804, 0.3686, 0.1451, 0.4, 0.1137, 0.3686, 0.1451, 0.4, 0.1216, 0.4196, 0.2078, 0.5647, 0.08627, 0.5647, 0.1804, 0.4667, 0.08627, 0.5647, 0.1255, 0.4667, 0.1804, 0.4667, 0.1804, 0.4667, 0.1255, 0.4667, 0.1451, 0.4392, 0.1216, 0.4196, 0.1255, 0.4667, 0.08627, 0.4196, 0.1451, 0.4392, 0.1255, 0.4667, 0.1216, 0.4196, 0.5216, 0.4196, 0.4588, 0.5647, 0.4471, 0.4196, 0.4588, 0.5647, 0.4039, 0.4667, 0.4471, 0.4196, 0.5216, 0.4196, 0.4157, 0.2941, 0.5137, 0.2667, 0.4784, 0.1569, 0.3255, 0.1294, 0.3216, 0.09804, 0.3255, 0.1294, 0.4784, 0.1569, 0.298, 0.1608, 0.4471, 0.4196, 0.4118, 0.4196, 0.4196, 0.3686, 0.4196, 0.3686, 0.3843, 0.4, 0.349, 0.3686, 0.4196, 0.3686, 0.4118, 0.4196, 0.3843, 0.4, 0.3176, 0.5647, 0.349, 0.4667, 0.4588, 0.5647, 0.4588, 0.5647, 0.349, 0.4667, 0.4039, 0.4667, 0.349, 0.4667, 0.3843, 0.4392, 0.4039, 0.4667, 0.4118, 0.4196, 0.4471, 0.4196, 0.4039, 0.4667, 0.3843, 0.4392, 0.4118, 0.4196, 0.4039, 0.4667, 0.5216, 0.4196, 0.5373, 0.5451, 0.4588, 0.5647, 0.2392, 0.4549, 0.2078, 0.4157, 0.2471, 0.4235, 0.1412, 0.2118, 0.06275, 0.1569, 0.2392, 0.1608, 0.2078, 0.4157, 0.1804, 0.3686, 0.2471, 0.4235, 0.2392, 0.1608, 0.3255, 0.1294, 0.298, 0.1608, 0.3255, 0.1294, 0.2392, 0.1608, 0.2157, 0.1294, 0.3255, 0.1294, 0.2039, 0.09804, 0.3216, 0.09804, 0.2039, 0.09804, 0.3255, 0.1294, 0.2157, 0.1294, 0.06275, 0.1569, 0.2039, 0.09804, 0.2157, 0.1294, 0.2157, 0.1294, 0.2392, 0.1608, 0.06275, 0.1569, 0.3882, 0.2118, 0.298, 0.1608, 0.4784, 0.1569, 0.6392, 0.1529, 0.5137, 0.2667, 0.4902, 0.1294, 0.7843, 0.5765, 0.9804, 0.6902, 0.7804, 0.6902, 0.9804, 0.6902, 0.7843, 0.5765, 0.9765, 0.5765, 0.7843, 0.4902, 0.9765, 0.5765, 0.7843, 0.5765, 0.9765, 0.5765, 0.7843, 0.4902, 0.9765, 0.4902, 0.9882, 0.3686, 0.7843, 0.4902, 0.7686, 0.3686, 0.7843, 0.4902, 0.9882, 0.3686, 0.9765, 0.4902, 0.8824, 0.2353, 0.7686, 0.3686, 0.7725, 0.2353, 0.7686, 0.3686, 0.8824, 0.2353, 0.9882, 0.3686, 0.9804, 0.7137, 0.7804, 0.6902, 0.9804, 0.6902, 0.7804, 0.6902, 0.9804, 0.7137, 0.7804, 0.7137, 0.6824, 0.502, 0.5216, 0.4196, 0.6824, 0.3294, 0.6824, 0.502, 0.5373, 0.5451, 0.5216, 0.4196, 0.6824, 0.3294, 0.6392, 0.1529, 0.7725, 0.2353, 0.7804, 0.6902, 0.7804, 0.7137, 0.5216, 0.6824, 0.7843, 0.5765, 0.6824, 0.502, 0.7843, 0.4902, 0.7843, 0.5765, 0.6706, 0.6118, 0.6824, 0.502, 0.7804, 0.6902, 0.5216, 0.6824, 0.6706, 0.6118, 0.5216, 0.6824, 0.5373, 0.5451, 0.6706, 0.6118, 0.7686, 0.3686, 0.6824, 0.3294, 0.7725, 0.2353, 0.7686, 0.3686, 0.6824, 0.502, 0.6824, 0.3294, 0.6824, 0.502, 0.6706, 0.6118, 0.5373, 0.5451, 0.6706, 0.6118, 0.7843, 0.5765, 0.7804, 0.6902, 0.7843, 0.4902, 0.6824, 0.502, 0.7686, 0.3686, 0.6824, 0.3294, 0.5216, 0.4196, 0.5137, 0.2667, 0.5137, 0.2667, 0.6392, 0.1529, 0.6824, 0.3294, 0.6824, 0.3294, 0.5137, 0.2667, 0.5216, 0.4196, 0.6824, 0.502, 0.6824, 0.3294, 0.5216, 0.4196, 0.6824, 0.502, 0.5216, 0.4196, 0.5373, 0.5451, 0.6392, 0.1529, 0.4902, 0.1294, 0.5137, 0.2667, 0.6824, 0.3294, 0.7725, 0.2353, 0.6392, 0.1529, 0.5137, 0.2667, 0.6824, 0.3294, 0.6392, 0.1529, 0.7804, 0.6902, 0.5216, 0.6824, 0.7804, 0.7137, 0.7843, 0.5765, 0.7843, 0.4902, 0.6824, 0.502, 0.7843, 0.5765, 0.6824, 0.502, 0.6706, 0.6118, 0.7804, 0.6902, 0.6706, 0.6118, 0.5216, 0.6824, 0.5216, 0.6824, 0.6706, 0.6118, 0.5373, 0.5451, 0.7686, 0.3686, 0.7725, 0.2353, 0.6824, 0.3294, 0.7686, 0.3686, 0.6824, 0.3294, 0.6824, 0.502, 0.6824, 0.502, 0.5373, 0.5451, 0.6706, 0.6118, 0.6706, 0.6118, 0.7804, 0.6902, 0.7843, 0.5765, 0.7843, 0.4902, 0.7686, 0.3686, 0.6824, 0.502, 0.3098, 0.749, 0.3098, 0.8549, 0.3608, 0.8627, 0.3098, 0.749, 0.3608, 0.749, 0.3608, 0.8627, 0.3098, 0.749, 0.3608, 0.8627, 0.3098, 0.8549, 0.549, 0.8706, 0.3608, 0.8627, 0.4431, 0.9922, 0.4431, 0.9922, 0.3608, 0.8627, 0.349, 0.9725, 0.4431, 0.9922, 0.5216, 1.0, 0.549, 0.8706, 0.6235, 0.8824, 0.6275, 0.9765, 0.7137, 0.898, 0.6235, 0.8824, 0.7137, 0.898, 0.698, 0.8588, 0.6235, 0.8824, 0.5216, 1.0, 0.6275, 0.9765, 0.5216, 1.0, 0.6235, 0.8824, 0.549, 0.8706, 0.5451, 0.749, 0.3608, 0.8627, 0.549, 0.8706, 0.6275, 0.9765, 0.5216, 1.0, 0.6157, 1.0, 0.549, 0.8706, 0.6235, 0.8824, 0.5843, 0.8549, 0.5451, 0.749, 0.5843, 0.8549, 0.5843, 0.749, 0.5451, 0.749, 0.549, 0.8706, 0.5843, 0.8549, 0.549, 0.8706, 0.4431, 0.9922, 0.3608, 0.8627, 0.4431, 0.9922, 0.349, 0.9725, 0.3608, 0.8627, 0.4431, 0.9922, 0.549, 0.8706, 0.5216, 1.0, 0.6235, 0.8824, 0.7137, 0.898, 0.6275, 0.9765, 0.6235, 0.8824, 0.698, 0.8588, 0.7137, 0.898, 0.6235, 0.8824, 0.6275, 0.9765, 0.5216, 1.0, 0.5216, 1.0, 0.549, 0.8706, 0.6235, 0.8824, 0.3608, 0.8627, 0.3608, 0.749, 0.5451, 0.749, 0.5451, 0.749, 0.549, 0.8706, 0.3608, 0.8627, 0.6275, 0.9765, 0.6157, 1.0, 0.5216, 1.0, 0.549, 0.8706, 0.5843, 0.8549, 0.6235, 0.8824, 0.5451, 0.749, 0.5843, 0.749, 0.5843, 0.8549, 0.5451, 0.749, 0.5843, 0.8549, 0.549, 0.8706, 0.3098, 0.7922, 0.09804, 0.749, 0.3098, 0.749, 0.3098, 0.7922, 0.09804, 0.7922, 0.09804, 0.749, 0.3098, 0.7922, 0.3098, 0.749, 0.09804, 0.749, 0.3098, 0.7922, 0.09804, 0.749, 0.09804, 0.7922, 0.06667, 0.949, 0.2078, 0.9765, 0.09412, 0.9216, 0.06667, 0.949, 0.09412, 0.9216, 0.01961, 0.8392, 0.06667, 0.949, 0.01961, 0.8392, 0.0, 0.851, 0.08627, 0.8706, 0.09412, 0.9216, 0.09804, 0.8588, 0.09412, 0.9216, 0.2078, 0.9765, 0.09804, 0.8588, 0.2078, 0.9765, 0.3098, 0.8549, 0.09804, 0.8588, 0.09804, 0.8588, 0.3098, 0.749, 0.09804, 0.749, 0.3098, 0.749, 0.09804, 0.8588, 0.3098, 0.8549, 0.06667, 0.949, 0.09412, 0.9216, 0.2078, 0.9765, 0.06667, 0.949, 0.01961, 0.8392, 0.09412, 0.9216, 0.06667, 0.949, 0.0, 0.851, 0.01961, 0.8392, 0.08627, 0.8706, 0.09804, 0.8588, 0.09412, 0.9216, 0.09412, 0.9216, 0.09804, 0.8588, 0.2078, 0.9765, 0.2078, 0.9765, 0.09804, 0.8588, 0.3098, 0.8549, 0.09804, 0.8588, 0.09804, 0.749, 0.3098, 0.749, 0.3098, 0.749, 0.3098, 0.8549, 0.09804, 0.8588, 0.01961, 0.8392, 0.09412, 0.9216, 0.08627, 0.8706, 0.08627, 0.8706, 0.03922, 0.8196, 0.01961, 0.8392, 0.007843, 0.8235, 0.01961, 0.8392, 0.03922, 0.8196, 0.01961, 0.8392, 0.08627, 0.8706, 0.09412, 0.9216, 0.08627, 0.8706, 0.01961, 0.8392, 0.03922, 0.8196, 0.007843, 0.8235, 0.03922, 0.8196, 0.01961, 0.8392, 0.349, 0.9725, 0.3098, 0.8549, 0.2078, 0.9765, 0.349, 0.9725, 0.3608, 0.8627, 0.3098, 0.8549, 0.3098, 0.8549, 0.3608, 0.8627, 0.349, 0.9725, 0.349, 0.9725, 0.2078, 0.9765, 0.3098, 0.8549, 0.3098, 0.749, 0.3608, 0.8627, 0.3608, 0.749, 0.3608, 0.8627, 0.5451, 0.749, 0.3608, 0.749, 0.2157, 0.003922, 0.2039, 0.09804, 0.02745, 0.003922, 0.02745, 0.003922, 0.2039, 0.09804, 0.04706, 0.1294, 0.2039, 0.09804, 0.3098, 0.003922, 0.3216, 0.09804, 0.3098, 0.003922, 0.2039, 0.09804, 0.2157, 0.003922, 0.3098, 0.003922, 0.5176, 0.007843, 0.3216, 0.09804, 0.5176, 0.007843, 0.4902, 0.1294, 0.3216, 0.09804, 0.7725, 0.2353, 0.8824, 0.003922, 0.8824, 0.2353, 0.8824, 0.003922, 0.7725, 0.2353, 0.7725, 0.003922, 0.7725, 0.003922, 0.6392, 0.1529, 0.5176, 0.007843, 0.7725, 0.003922, 0.7725, 0.2353, 0.6392, 0.1529, 0.6392, 0.1529, 0.4902, 0.1294, 0.5176, 0.007843, 0.7725, 0.003922, 0.5176, 0.007843, 0.6392, 0.1529, 0.7725, 0.003922, 0.6392, 0.1529, 0.7725, 0.2353, 0.6392, 0.1529, 0.5176, 0.007843, 0.4902, 0.1294, 0.9294, 0.2235, 0.9529, 0.2275, 0.949, 0.2824, 0.498, 0.5608, 0.902, 0.5608, 0.902, 0.6039, 0.498, 0.6039, 0.498, 0.5608, 0.902, 0.6039, 0.2588, 0.5608, 0.498, 0.5608, 0.498, 0.6039, 0.3137, 0.9373, 0.09804, 0.9373, 0.003922, 0.8314, 0.09804, 0.9373, 0.3137, 0.9373, 0.003922, 0.8314, 0.003922, 0.5608, 0.2588, 0.6039, 0.003922, 0.6039, 0.003922, 0.5608, 0.2588, 0.5608, 0.2588, 0.6039, 0.003922, 0.5608, 0.2588, 0.6039, 0.2588, 0.5608, 0.2588, 0.6039, 0.003922, 0.5608, 0.003922, 0.6039, 0.498, 0.6039, 0.2588, 0.5608, 0.2588, 0.6039, 0.498, 0.6039, 0.2588, 0.6039, 0.2588, 0.5608, 0.498, 0.6039, 0.498, 0.5608, 0.2588, 0.5608, 0.949, 0.2824, 0.9529, 0.2235, 0.9294, 0.2235, 0.9529, 0.1647, 0.9529, 0.2275, 0.9294, 0.2235, 0.9294, 0.2235, 0.9529, 0.2235, 0.9529, 0.1647, 0.9294, 0.2235, 0.949, 0.2824, 0.9529, 0.2275, 0.949, 0.2824, 0.9294, 0.2235, 0.9529, 0.2235, 0.9529, 0.1647, 0.9294, 0.2235, 0.9529, 0.2275, 0.9294, 0.2235, 0.9529, 0.1647, 0.9529, 0.2235, 0.7137, 0.8588, 0.9333, 0.8902, 0.8549, 0.9373, 0.251, 0.9176, 0.3137, 0.9373, 0.4706, 0.8902, 0.2667, 0.8784, 0.251, 0.9176, 0.4706, 0.8902, 0.7137, 0.8588, 0.5569, 0.9373, 0.4706, 0.8902, 0.7137, 0.8588, 0.8549, 0.9373, 0.5569, 0.9373, 0.1922, 0.8392, 0.251, 0.9176, 0.2667, 0.8784, 0.2667, 0.8784, 0.4706, 0.8902, 0.3294, 0.8196, 0.2667, 0.8784, 0.2353, 0.8275, 0.1922, 0.8392, 0.003922, 0.8314, 0.1294, 0.7294, 0.003922, 0.6039, 0.1922, 0.8392, 0.1294, 0.7294, 0.003922, 0.8314, 0.1294, 0.7294, 0.2549, 0.7412, 0.2588, 0.6039, 0.003922, 0.6039, 0.498, 0.6039, 0.7137, 0.8588, 0.4588, 0.7569, 0.902, 0.6039, 0.9412, 0.7608, 0.7137, 0.8588, 0.2275, 0.7804, 0.2549, 0.7412, 0.1294, 0.7294, 0.3294, 0.7765, 0.4706, 0.8902, 0.4588, 0.7569, 0.9333, 0.8902, 0.7137, 0.8588, 0.9412, 0.7608, 0.4588, 0.7569, 0.7137, 0.8588, 0.4706, 0.8902, 0.1294, 0.7294, 0.1922, 0.8392, 0.2275, 0.7804, 0.902, 0.6039, 0.7137, 0.8588, 0.498, 0.6039, 0.4588, 0.7569, 0.2549, 0.7412, 0.3294, 0.7765, 0.1922, 0.8392, 0.2353, 0.8275, 0.2275, 0.7804, 0.3294, 0.7765, 0.3294, 0.8196, 0.4706, 0.8902, 0.1373, 0.2588, 0.5451, 0.2275, 0.5451, 0.2784, 0.5451, 0.2275, 0.1373, 0.2588, 0.1373, 0.2157, 0.1373, 0.2863, 0.1373, 0.2588, 0.5451, 0.2784, 0.9529, 0.1647, 0.9529, 0.2235, 0.5451, 0.2275, 0.5451, 0.2784, 0.5451, 0.2275, 0.9529, 0.2235, 0.9529, 0.2235, 0.949, 0.2824, 0.5451, 0.2784, 0.1373, 0.2588, 0.5451, 0.2784, 0.5451, 0.2275, 0.5451, 0.2275, 0.1373, 0.2157, 0.1373, 0.2588, 0.1373, 0.2863, 0.5451, 0.2784, 0.1373, 0.2588, 0.9529, 0.1647, 0.5451, 0.2275, 0.9529, 0.2235, 0.5451, 0.2784, 0.9529, 0.2235, 0.5451, 0.2275, 0.9529, 0.2235, 0.5451, 0.2784, 0.949, 0.2824, 0.549, 0.1765, 0.1333, 0.1176, 0.2235, 0.1647, 0.549, 0.1765, 0.4627, 0.1137, 0.1333, 0.1176, 0.1373, 0.2157, 0.549, 0.1765, 0.2235, 0.1647, 0.1373, 0.2157, 0.5451, 0.2275, 0.549, 0.1765, 0.4627, 0.1137, 0.6196, 0.1176, 0.549, 0.1765, 0.549, 0.1765, 0.2235, 0.1647, 0.1333, 0.1176, 0.549, 0.1765, 0.1333, 0.1176, 0.4627, 0.1137, 0.1373, 0.2157, 0.2235, 0.1647, 0.549, 0.1765, 0.1373, 0.2157, 0.549, 0.1765, 0.5451, 0.2275, 0.102, 0.1647, 0.2235, 0.1647, 0.1373, 0.2157, 0.1333, 0.1176, 0.2235, 0.1647, 0.102, 0.1647, 0.102, 0.1647, 0.1373, 0.2157, 0.2235, 0.1647, 0.1333, 0.1176, 0.102, 0.1647, 0.2235, 0.1647, 0.5451, 0.2275, 0.9529, 0.1647, 0.549, 0.1765, 0.6196, 0.1176, 0.9529, 0.1647, 0.9529, 0.09804, 0.6196, 0.1176, 0.549, 0.1765, 0.9529, 0.1647, 0.5451, 0.2275, 0.549, 0.1765, 0.9529, 0.1647, 0.6196, 0.1176, 0.9529, 0.09804, 0.9529, 0.1647, 0.6196, 0.1176, 0.9529, 0.1647, 0.549, 0.1765, 0.4627, 0.1137, 0.549, 0.1765, 0.6196, 0.1176, 0.4627, 0.1137, 0.1333, 0.06275, 0.4667, 0.05882, 0.1333, 0.06275, 0.4627, 0.1137, 0.1333, 0.1176, 0.4667, 0.05882, 0.6196, 0.1176, 0.4627, 0.1137, 0.4667, 0.05882, 0.6196, 0.06275, 0.6196, 0.1176, 0.5373, 0.01176, 0.6196, 0.06275, 0.4667, 0.05882, 0.4667, 0.05882, 0.1333, 0.06275, 0.1333, 0.007843, 0.1333, 0.007843, 0.5373, 0.01176, 0.4667, 0.05882, 0.6196, 0.06275, 0.9529, 0.03922, 0.9529, 0.09804, 0.6196, 0.06275, 0.9529, 0.09804, 0.6196, 0.1176, 0.9529, 0.03922, 0.6196, 0.06275, 0.5373, 0.01176, 0.4627, 0.1137, 0.4667, 0.05882, 0.1333, 0.06275, 0.1333, 0.06275, 0.1333, 0.1176, 0.4627, 0.1137, 0.4667, 0.05882, 0.4627, 0.1137, 0.6196, 0.1176, 0.4667, 0.05882, 0.6196, 0.1176, 0.6196, 0.06275, 0.5373, 0.01176, 0.4667, 0.05882, 0.6196, 0.06275, 0.4667, 0.05882, 0.1333, 0.007843, 0.1333, 0.06275, 0.1333, 0.007843, 0.4667, 0.05882, 0.5373, 0.01176, 0.6196, 0.06275, 0.9529, 0.09804, 0.9529, 0.03922, 0.6196, 0.06275, 0.6196, 0.1176, 0.9529, 0.09804, 0.9529, 0.03922, 0.5373, 0.01176, 0.6196, 0.06275, 0.251, 0.9176, 0.4706, 0.8902, 0.3137, 0.9373, 0.2667, 0.8784, 0.4706, 0.8902, 0.251, 0.9176, 0.1922, 0.8392, 0.2667, 0.8784, 0.251, 0.9176, 0.003922, 0.8314, 0.003922, 0.6039, 0.1294, 0.7294, 0.1922, 0.8392, 0.003922, 0.8314, 0.1294, 0.7294, 0.1294, 0.7294, 0.2588, 0.6039, 0.2549, 0.7412, 0.1294, 0.7294, 0.003922, 0.6039, 0.2588, 0.6039, 0.498, 0.6039, 0.4588, 0.7569, 0.2588, 0.6039, 0.4588, 0.7569, 0.2549, 0.7412, 0.2588, 0.6039, 0.2275, 0.7804, 0.1294, 0.7294, 0.2549, 0.7412, 0.3294, 0.7765, 0.4588, 0.7569, 0.4706, 0.8902, 0.4588, 0.7569, 0.3294, 0.7765, 0.2549, 0.7412, 0.1294, 0.7294, 0.2275, 0.7804, 0.1922, 0.8392, 0.2275, 0.7804, 0.2353, 0.8275, 0.1922, 0.8392, 0.3294, 0.7765, 0.4706, 0.8902, 0.3294, 0.8196, 0.2667, 0.8784, 0.3294, 0.8196, 0.4706, 0.8902, 0.2667, 0.8784, 0.1922, 0.8392, 0.2353, 0.8275, 0.6314, 0.8863, 0.7882, 0.8863, 0.8549, 0.9373, 0.8549, 0.9373, 0.5569, 0.9373, 0.6314, 0.8863, 0.902, 0.9216, 0.8549, 0.9373, 0.7882, 0.8863, 0.6314, 0.8863, 0.5569, 0.9373, 0.5098, 0.9216, 0.251, 0.9176, 0.1922, 0.8392, 0.09804, 0.9373, 0.251, 0.9176, 0.09804, 0.9373, 0.3137, 0.9373, 0.1922, 0.8392, 0.003922, 0.8314, 0.09804, 0.9373, 0.251, 0.9176, 0.3137, 0.9373, 0.09804, 0.9373, 0.1922, 0.8392, 0.09804, 0.9373, 0.003922, 0.8314, 0.1922, 0.8392, 0.251, 0.9176, 0.09804, 0.9373, 0.3961, 0.3961, 0.298, 0.3961, 0.2353, 0.7255, 0.01176, 0.2588, 0.01176, 0.5176, 0.1098, 0.4157, 0.1098, 0.4157, 0.06275, 0.2588, 0.01176, 0.2588, 0.8627, 0.1373, 0.9059, 0.02353, 0.9725, 0.02353, 0.8627, 0.1373, 0.9725, 0.02353, 0.9882, 0.1412, 0.9882, 0.1412, 0.9843, 0.4, 0.9255, 0.4, 0.9255, 0.4, 0.8627, 0.1373, 0.9882, 0.1412, 0.01176, 0.2588, 0.01176, 0.1412, 0.06667, 0.1412, 0.06667, 0.1412, 0.06275, 0.2588, 0.01176, 0.2588, 0.01176, 0.5176, 0.1098, 0.4157, 0.1098, 0.5176, 0.1529, 0.2157, 0.06275, 0.2588, 0.06667, 0.1412, 0.1098, 0.4157, 0.01176, 0.2588, 0.06275, 0.2588, 0.1098, 0.4157, 0.01176, 0.5176, 0.01176, 0.2588, 0.1529, 0.2157, 0.1098, 0.4157, 0.06275, 0.2588, 0.06667, 0.1412, 0.01176, 0.02745, 0.01176, 0.1412, 0.06667, 0.1412, 0.06667, 0.02745, 0.01176, 0.02745, 0.01176, 0.2588, 0.06667, 0.1412, 0.01176, 0.1412, 0.06667, 0.1412, 0.01176, 0.2588, 0.06275, 0.2588, 0.1529, 0.1137, 0.06667, 0.1412, 0.1529, 0.2157, 0.06667, 0.1412, 0.1529, 0.1137, 0.06667, 0.02745, 0.1098, 0.5176, 0.01176, 0.5961, 0.1098, 0.5961, 0.1098, 0.5176, 0.01176, 0.5176, 0.01176, 0.5961, 0.1529, 0.2157, 0.06667, 0.1412, 0.06275, 0.2588, 0.1529, 0.2157, 0.06275, 0.2588, 0.1098, 0.4157, 0.01176, 0.5176, 0.1098, 0.4157, 0.1098, 0.5176, 0.01176, 0.2588, 0.1098, 0.4157, 0.01176, 0.5176, 0.1098, 0.4157, 0.01176, 0.2588, 0.06275, 0.2588, 0.8627, 0.1373, 0.9725, 0.02353, 0.9059, 0.02353, 0.8627, 0.1373, 0.9882, 0.1412, 0.9725, 0.02353, 0.9882, 0.1412, 0.9255, 0.4, 0.9843, 0.4, 0.9255, 0.4, 0.9882, 0.1412, 0.8627, 0.1373, 0.01176, 0.2588, 0.06667, 0.1412, 0.01176, 0.1412, 0.06667, 0.1412, 0.01176, 0.2588, 0.06275, 0.2588, 0.01176, 0.5176, 0.1098, 0.5176, 0.1098, 0.4157, 0.1529, 0.2157, 0.06667, 0.1412, 0.06275, 0.2588, 0.1098, 0.4157, 0.06275, 0.2588, 0.01176, 0.2588, 0.1098, 0.4157, 0.01176, 0.2588, 0.01176, 0.5176, 0.1529, 0.2157, 0.06275, 0.2588, 0.1098, 0.4157, 0.06667, 0.1412, 0.01176, 0.1412, 0.01176, 0.02745, 0.06667, 0.1412, 0.01176, 0.02745, 0.06667, 0.02745, 0.01176, 0.2588, 0.01176, 0.1412, 0.06667, 0.1412, 0.06667, 0.1412, 0.06275, 0.2588, 0.01176, 0.2588, 0.1529, 0.1137, 0.1529, 0.2157, 0.06667, 0.1412, 0.06667, 0.1412, 0.06667, 0.02745, 0.1529, 0.1137, 0.1098, 0.5176, 0.1098, 0.5961, 0.01176, 0.5961, 0.1098, 0.5176, 0.01176, 0.5961, 0.01176, 0.5176, 0.1529, 0.2157, 0.06275, 0.2588, 0.06667, 0.1412, 0.1529, 0.2157, 0.1098, 0.4157, 0.06275, 0.2588, 0.8706, 1.0, 0.9137, 0.7725, 1.0, 1.0, 0.8353, 0.7725, 0.8706, 1.0, 0.7608, 1.0, 0.8706, 1.0, 0.8353, 0.7725, 0.9137, 0.7725, 0.5137, 0.8235, 0.7608, 1.0, 0.6745, 0.4314, 0.7608, 1.0, 0.7843, 0.4314, 0.6745, 0.4314, 0.5137, 0.8235, 0.6745, 0.4314, 0.7608, 1.0, 0.6745, 0.4314, 0.7843, 0.4314, 0.7608, 1.0, 0.7843, 0.4314, 0.8353, 0.7725, 0.7608, 1.0, 0.7843, 0.4314, 0.7608, 1.0, 0.8353, 0.7725, 0.5098, 0.0, 0.5137, 0.3961, 0.6392, 0.0, 0.5137, 0.3961, 0.6667, 0.3137, 0.6392, 0.0, 0.5098, 0.0, 0.6392, 0.0, 0.5137, 0.3961, 0.6392, 0.0, 0.6667, 0.3137, 0.5137, 0.3961, 0.6667, 0.3137, 0.7255, 0.003922, 0.7725, 0.3137, 0.7255, 0.003922, 0.6667, 0.3137, 0.6392, 0.0, 0.7255, 0.003922, 0.6667, 0.3137, 0.7725, 0.3137, 0.6667, 0.3137, 0.7255, 0.003922, 0.6392, 0.0, 0.7843, 0.0, 0.8275, 0.3647, 0.7725, 0.3137, 0.7843, 0.0, 0.7725, 0.3137, 0.7255, 0.003922, 0.7725, 0.3137, 0.8275, 0.3647, 0.7843, 0.4314, 0.6667, 0.3137, 0.5137, 0.3961, 0.6745, 0.4314, 0.6745, 0.4314, 0.6667, 0.3137, 0.7725, 0.3137, 0.7725, 0.3137, 0.7843, 0.4314, 0.6745, 0.4314, 0.7843, 0.0, 0.7725, 0.3137, 0.8275, 0.3647, 0.7843, 0.0, 0.7255, 0.003922, 0.7725, 0.3137, 0.7725, 0.3137, 0.7843, 0.4314, 0.8275, 0.3647, 0.6667, 0.3137, 0.5137, 0.3961, 0.6745, 0.4314, 0.6745, 0.4314, 0.7725, 0.3137, 0.6667, 0.3137, 0.7725, 0.3137, 0.6745, 0.4314, 0.7843, 0.4314, 0.6745, 0.4314, 0.5137, 0.3961, 0.5137, 0.8235, 0.7843, 0.4314, 0.8745, 0.7373, 0.8275, 0.3647, 0.7843, 0.4314, 0.8353, 0.7725, 0.8745, 0.7373, 0.7608, 1.0, 0.5137, 0.8235, 0.5098, 1.0, 0.6745, 0.4314, 0.5137, 0.3961, 0.5137, 0.8235, 0.7843, 0.4314, 0.8745, 0.7373, 0.8353, 0.7725, 0.7843, 0.4314, 0.8275, 0.3647, 0.8745, 0.7373, 0.5137, 0.8235, 0.7608, 1.0, 0.5098, 1.0, 0.5137, 0.8235, 0.3059, 1.0, 0.3373, 0.7608, 0.5137, 0.8235, 0.3373, 0.7608, 0.3059, 1.0, 0.3961, 0.3961, 0.2353, 0.7255, 0.3373, 0.7608, 0.298, 0.3961, 0.2314, 0.0, 0.302, 0.0, 0.298, 0.3961, 0.2078, 0.3922, 0.2314, 0.0, 0.3961, 0.3961, 0.5098, 0.0, 0.5137, 0.3961, 0.3961, 0.3961, 0.4157, 0.0, 0.5098, 0.0, 0.298, 0.3961, 0.4157, 0.0, 0.3961, 0.3961, 0.298, 0.3961, 0.302, 0.0, 0.4157, 0.0, 0.298, 0.3961, 0.2314, 0.0, 0.2078, 0.3922, 0.298, 0.3961, 0.302, 0.0, 0.2314, 0.0, 0.298, 0.3961, 0.4157, 0.0, 0.302, 0.0, 0.298, 0.3961, 0.3961, 0.3961, 0.4157, 0.0, 0.1843, 0.6745, 0.1294, 0.7216, 0.2353, 0.7255, 0.3373, 0.7608, 0.3961, 0.3961, 0.5137, 0.3961, 0.5137, 0.3961, 0.5137, 0.8235, 0.3373, 0.7608, 0.01176, 0.5176, 0.1098, 0.5176, 0.1098, 0.4157, 0.298, 0.3961, 0.1843, 0.6745, 0.2353, 0.7255, 0.298, 0.3961, 0.2078, 0.3922, 0.1843, 0.6745, 0.5137, 0.8235, 0.5098, 1.0, 0.3059, 1.0, 0.3373, 0.7608, 0.5137, 0.8235, 0.5137, 0.3961, 0.5137, 0.3961, 0.3961, 0.3961, 0.3373, 0.7608, 0.3961, 0.3961, 0.2353, 0.7255, 0.298, 0.3961, 0.3961, 0.3961, 0.3373, 0.7608, 0.2353, 0.7255, 0.298, 0.3961, 0.1843, 0.6745, 0.2078, 0.3922, 0.298, 0.3961, 0.2353, 0.7255, 0.1843, 0.6745, 0.5137, 0.8235, 0.3059, 1.0, 0.5098, 1.0, 0.8745, 0.7373, 0.9137, 0.7725, 0.8353, 0.7725, 0.3961, 0.3961, 0.5098, 0.0, 0.4157, 0.0, 0.3961, 0.3961, 0.5137, 0.3961, 0.5098, 0.0, 0.2745, 0.7922, 0.1294, 0.7216, 0.2353, 0.7255, 0.3373, 0.7608, 0.2941, 0.9294, 0.3059, 1.0, 0.01569, 0.7647, 0.07059, 0.9294, 0.04706, 1.0, 0.1294, 0.7216, 0.09412, 0.7922, 0.01569, 0.7647, 0.2941, 0.9294, 0.07059, 0.9294, 0.04706, 1.0, 0.04706, 1.0, 0.3059, 1.0, 0.2941, 0.9294, 0.2941, 0.9294, 0.09412, 0.7922, 0.2745, 0.7922, 0.09412, 0.7922, 0.2941, 0.9294, 0.07059, 0.9294, 0.1294, 0.7216, 0.2745, 0.7922, 0.09412, 0.7922, 0.01569, 0.7647, 0.09412, 0.7922, 0.07059, 0.9294, 0.2353, 0.7255, 0.3373, 0.7608, 0.2745, 0.7922, 0.3373, 0.7608, 0.2941, 0.9294, 0.2745, 0.7922, 0.8431, 0.01176, 0.8471, 0.09412, 0.498, 0.0902, 0.251, 0.9569, 0.01569, 0.9294, 0.01961, 0.898, 0.498, 0.007843, 0.8431, 0.01176, 0.498, 0.0902, 0.7294, 0.9647, 0.9882, 0.898, 0.9882, 0.9333, 0.5608, 0.898, 0.7294, 0.6118, 0.9882, 0.898, 0.4196, 0.898, 0.01961, 0.898, 0.2471, 0.6157, 0.01961, 0.898, 0.4196, 0.898, 0.251, 0.9569, 0.9882, 0.898, 0.7294, 0.9647, 0.5608, 0.898, 0.2471, 0.6157, 0.7294, 0.6118, 0.5608, 0.898, 0.2471, 0.6157, 0.5608, 0.898, 0.4196, 0.898, 0.2471, 0.6157, 0.498, 0.0902, 0.7294, 0.6118, 0.498, 0.0902, 0.8471, 0.09412, 0.7294, 0.6118, 0.498, 0.0902, 0.2471, 0.6157, 0.1569, 0.09412, 0.1451, 0.01176, 0.498, 0.0902, 0.1569, 0.09412, 0.1451, 0.01176, 0.498, 0.007843, 0.498, 0.0902, 0.251, 0.9569, 0.4196, 0.9765, 0.2588, 0.9922, 0.251, 0.9569, 0.4196, 0.898, 0.4196, 0.9765, 0.5529, 0.9765, 0.7333, 0.9647, 0.7294, 0.9961, 0.5529, 0.9765, 0.5608, 0.898, 0.7333, 0.9647, 0.4196, 0.898, 0.5529, 0.9765, 0.4196, 0.9765, 0.5529, 0.9765, 0.4196, 0.898, 0.5608, 0.898, 0.0902, 0.5059, 0.0902, 0.6706, 0.0, 0.5059, 0.0902, 0.6706, 0.0, 0.6706, 0.0, 0.5059, 0.0902, 0.2745, 0.0, 0.2745, 0.0902, 0.1176, 0.0, 0.2745, 0.0, 0.1216, 0.0902, 0.1176, 0.0902, 0.5059, 0.0, 0.2745, 0.0902, 0.2745, 0.0, 0.2745, 0.0902, 0.5059, 0.0, 0.5059, 0.003922, 0.8314, 0.003922, 0.9216, 0.09804, 0.9373, 0.09804, 1.0, 0.09804, 0.9373, 0.003922, 0.9216, 0.09804, 1.0, 0.3098, 1.0, 0.3098, 0.9373, 0.09804, 1.0, 0.3098, 0.9373, 0.09804, 0.9373, 0.003922, 1.0, 0.09804, 1.0, 0.003922, 0.9216, 0.09804, 0.9373, 0.09804, 1.0, 0.003922, 0.9216, 0.003922, 0.9216, 0.09804, 1.0, 0.003922, 1.0, 0.3098, 0.9373, 0.3098, 1.0, 0.09804, 1.0, 0.09804, 1.0, 0.09804, 0.9373, 0.3098, 0.9373, 0.003922, 0.8314, 0.09804, 0.9373, 0.003922, 0.9216, 0.549, 0.9373, 0.698, 1.0, 0.8431, 0.9373, 0.698, 1.0, 0.8471, 1.0, 0.8431, 0.9373, 0.549, 0.9373, 0.549, 1.0, 0.698, 1.0, 0.498, 0.6039, 0.2588, 0.6039, 0.2549, 0.7412, 0.4588, 0.7569, 0.003922, 0.298, 0.003922, 0.4, 0.2588, 0.298, 0.003922, 0.4, 0.2588, 0.4, 0.2588, 0.298, 0.2588, 0.298, 0.2588, 0.4, 0.498, 0.3961, 0.498, 0.298, 0.498, 0.6039, 0.498, 0.3961, 0.2588, 0.4, 0.2588, 0.6039, 0.498, 0.6039, 0.2588, 0.6039, 0.2588, 0.4, 0.498, 0.3961, 0.498, 0.3961, 0.498, 0.298, 0.902, 0.298, 0.902, 0.3961, 0.003922, 0.6039, 0.2588, 0.6039, 0.2588, 0.4, 0.003922, 0.4, 0.498, 0.3961, 0.2588, 0.4, 0.2588, 0.298, 0.498, 0.298, 0.003922, 0.6039, 0.003922, 0.4, 0.2588, 0.4, 0.2588, 0.6039, 0.2588, 0.4, 0.003922, 0.4, 0.003922, 0.298, 0.2588, 0.298, 0.898, 0.6039, 0.498, 0.6039, 0.498, 0.3961, 0.902, 0.3961])
me_jcdentonmale_ms3d_m.materials.append(mat_face_hands)
me_jcdentonmale_ms3d_m.materials.append(mat_coat)
me_jcdentonmale_ms3d_m.materials.append(mat_pants)
me_jcdentonmale_ms3d_m.materials.append(mat_torso)
me_jcdentonmale_ms3d_m.use_remesh_preserve_volume = False
me_jcdentonmale_ms3d_m.use_remesh_preserve_attributes = False
me_jcdentonmale_ms3d_m.use_mirror_vertex_groups = False
me_jcdentonmale_ms3d_m.update()

# ---- objects
ob_jcdentonmalev5_0237_ms3d_e = bpy.data.objects.new('JCDentonMaleV5_0237.ms3d.e', None)
ob_jcdentonmalev5_0054_ms3d_e = bpy.data.objects.new('JCDentonMaleV5_0054.ms3d.e', None)
ob_jcdentonmale_ms3d_e = bpy.data.objects.new('JCDentonMale.ms3d.e', None)
ob_jcdentonmale_ms3d_m = bpy.data.objects.new('JCDentonMale.ms3d.m', me_jcdentonmale_ms3d_m)

# ---- transforms, parenting, visibility, modifiers, constraints
ob_jcdentonmalev5_0237_ms3d_e.location = (0.0, 0.0, 0.0)
ob_jcdentonmalev5_0237_ms3d_e.empty_image_offset = (0.0, 0.0)
ob_jcdentonmalev5_0237_ms3d_e.lineart.crease_threshold = 0.0
ob_jcdentonmalev5_0054_ms3d_e.location = (0.0, 0.0, 0.0)
ob_jcdentonmalev5_0054_ms3d_e.empty_image_offset = (0.0, 0.0)
ob_jcdentonmalev5_0054_ms3d_e.lineart.crease_threshold = 0.0
ob_jcdentonmale_ms3d_e.location = (0.0, 0.0, 0.0)
ob_jcdentonmale_ms3d_e.empty_image_offset = (0.0, 0.0)
ob_jcdentonmale_ms3d_e.lineart.crease_threshold = 0.0
ob_jcdentonmale_ms3d_m.parent = ob_jcdentonmale_ms3d_e
ob_jcdentonmale_ms3d_m.location = (0.0, 0.0, 0.0)
ob_jcdentonmale_ms3d_m.rotation_euler = (-2.98e-07, 3.142, 5.96e-08)
ob_jcdentonmale_ms3d_m.scale = (0.09999, 0.1, 0.1)
ob_jcdentonmale_ms3d_m.lineart.crease_threshold = 0.0
_m = ob_jcdentonmale_ms3d_m.modifiers.new('ms3d_smoothing_groups', 'EDGE_SPLIT')
_m.use_edge_angle = False

# ---- collection membership
col_collection_1.objects.link(ob_jcdentonmalev5_0237_ms3d_e)
col_collection_1.objects.link(ob_jcdentonmalev5_0054_ms3d_e)
col_collection_1.objects.link(ob_jcdentonmale_ms3d_e)
col_collection_1.objects.link(ob_jcdentonmale_ms3d_m)

# ---- scene / render settings (as saved in the file)
scene.frame_start = 1; scene.frame_end = 1; scene.frame_set(30)
scene.render.engine = 'BLENDER_EEVEE_NEXT'
scene.render.image_settings.color_mode = 'RGB'
scene.render.image_settings.compression = 90
scene.render.resolution_percentage = 50
scene.render.fps = 30
scene.render.dither_intensity = 0.0
scene.cycles.use_denoising = False
scene.cycles.samples = 10
scene.cycles.sampling_pattern = 'TABULATED_SOBOL'
scene.cycles.light_sampling_threshold = 0.0
scene.cycles.use_adaptive_sampling = False
scene.cycles.use_light_tree = False
scene.cycles.blur_glossy = 0.0
scene.cycles.volume_bounces = 1
scene.cycles.pixel_filter_type = 'GAUSSIAN'
scene.cycles.sample_clamp_indirect = 0.0
scene.view_settings.view_transform = 'Standard'
bpy.context.view_layer.update()

# ---- added for rendering (the .blend has no active camera and no usable light): camera, sun
cam_auto = bpy.data.cameras.new('AutoCamera')
cam_auto.lens = 50.0
cam_auto.sensor_width = 36.0
cam_auto.clip_end = 1000.0
ob_auto_camera = bpy.data.objects.new('AutoCamera', cam_auto)
scene.collection.objects.link(ob_auto_camera)
ob_auto_camera.location = (10.8084, -12.8091, 13.3527)
ob_auto_camera.rotation_euler = (1.09748, -7.21219e-08, 0.694738)
scene.camera = ob_auto_camera
light_auto_sun = bpy.data.lights.new('AutoSun', 'SUN')
light_auto_sun.energy = 3.0
light_auto_sun.angle = 0.0523599
ob_auto_sun = bpy.data.objects.new('AutoSun', light_auto_sun)
scene.collection.objects.link(ob_auto_sun)
ob_auto_sun.rotation_euler = (0.872665, 0.174533, 0.523599)
bpy.context.view_layer.update()
